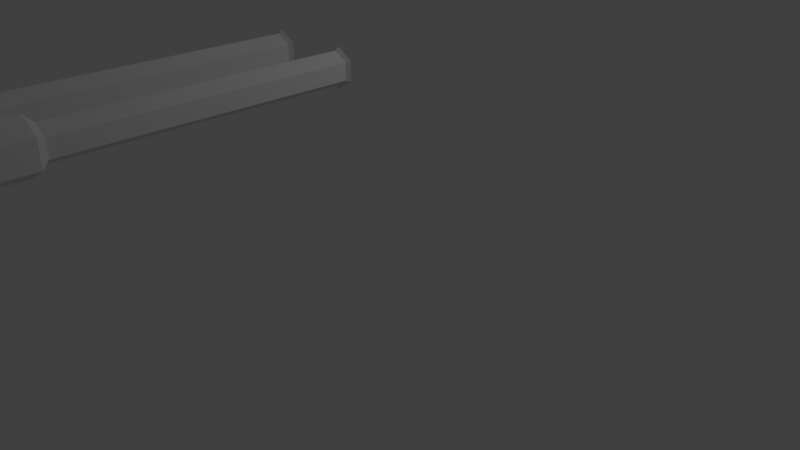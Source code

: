 # Source: untitled.blend  (saved by Blender 2.78.0; exported with 4.5.12 LTS)
import bpy
from mathutils import Matrix  # noqa: F401  (used for matrix-valued properties, if any)

bpy.ops.wm.read_factory_settings(use_empty=True)
scene = bpy.context.scene
scene.name = 'Scene'

# ---- collections
col_collection_1 = bpy.data.collections.new('Collection 1'); scene.collection.children.link(col_collection_1)

# ---- world
world_world = bpy.data.worlds.new('World'); scene.world = world_world
world_world.color = (0.05088, 0.05088, 0.05088)
world_world.use_sun_shadow = False
world_world.sun_shadow_jitter_overblur = 0.0
world_world.cycles.sampling_method = 'MANUAL'

# ---- cameras
cam_camera = bpy.data.cameras.new('Camera')
cam_camera.clip_end = 100.0
cam_camera.lens = 35.0
cam_camera.sensor_width = 32.0
cam_camera.sensor_height = 18.0
cam_camera.ortho_scale = 7.314
cam_camera.dof.focus_distance = 0.0
cam_camera.dof.aperture_fstop = 128.0

# ---- lights
light_lamp = bpy.data.lights.new('Lamp', 'POINT')
light_lamp.transmission_factor = 0.0
light_lamp.cutoff_distance = 30.0
light_lamp.energy = 100.0
light_lamp.shadow_buffer_clip_start = 1.001
light_lamp.shadow_soft_size = 0.1
light_lamp.shadow_maximum_resolution = 0.006
light_lamp.use_absolute_resolution = True

# ---- meshes
me_cube_001 = bpy.data.meshes.new('Cube.001')
me_cube_001.from_pydata([(-0.3409, -4.115, 0.2169), (-0.2265, -4.115, 0.1509), (-0.2265, -4.115, 0.01878), (-0.3409, -4.115, -0.04727), (-0.4553, -4.115, 0.01878), (-0.4553, -4.115, 0.1509), (-0.1693, -4.181, 0.1839), (-0.3409, -4.181, 0.283), (-0.1693, -4.181, -0.01424), (-0.3409, -4.181, -0.1133), (-0.5125, -4.181, -0.01424), (-0.5125, -4.181, 0.1839), (-0.1693, -4.485, 0.1839), (-0.3409, -4.485, 0.283), (-0.1693, -4.485, -0.01424), (-0.3409, -4.485, -0.1133), (-0.5125, -4.485, -0.01424), (-0.5125, -4.485, 0.1839), (-0.2208, -4.485, 0.1542), (-0.3409, -4.485, 0.2235), (-0.2208, -4.485, 0.01548), (-0.3409, -4.485, -0.05387), (-0.461, -4.485, 0.01548), (-0.461, -4.485, 0.1542), (-0.2899, -4.313, 0.1143), (-0.3409, -4.313, 0.1438), (-0.2899, -4.313, 0.05535), (-0.3409, -4.313, 0.02588), (-0.3919, -4.313, 0.05535), (-0.3919, -4.313, 0.1143), (-0.3409, -1.906, 0.2169), (-0.2265, -1.906, 0.1509), (-0.2265, -1.906, 0.01878), (-0.3409, -1.906, -0.04727), (-0.4553, -1.906, 0.01878), (-0.4553, -1.906, 0.1509), (-0.2036, -1.876, 0.1641), (-0.2036, -1.876, 0.005569), (-0.3409, -1.876, -0.07369), (-0.4782, -1.876, 0.005569), (-0.4782, -1.876, 0.1641), (-0.3409, -1.876, 0.2433)], [], [(30, 0, 1, 31), (31, 1, 2, 32), (32, 2, 3, 33), (33, 3, 4, 34), (2, 1, 6, 8), (34, 4, 5, 35), (35, 5, 0, 30), (6, 7, 13, 12), (5, 4, 10, 11), (1, 0, 7, 6), (3, 2, 8, 9), (0, 5, 11, 7), (4, 3, 9, 10), (17, 16, 22, 23), (7, 11, 17, 13), (10, 9, 15, 16), (8, 6, 12, 14), (11, 10, 16, 17), (9, 8, 14, 15), (19, 23, 29, 25), (15, 14, 20, 21), (12, 13, 19, 18), (13, 17, 23, 19), (16, 15, 21, 22), (14, 12, 18, 20), (24, 25, 29, 28, 27, 26), (22, 21, 27, 28), (20, 18, 24, 26), (23, 22, 28, 29), (21, 20, 26, 27), (18, 19, 25, 24), (32, 33, 38, 37), (30, 31, 36, 41), (35, 30, 41, 40), (33, 34, 39, 38), (31, 32, 37, 36), (34, 35, 40, 39)])
me_cube_001.use_remesh_preserve_volume = False
me_cube_001.use_remesh_preserve_attributes = False
me_cube_001.use_mirror_vertex_groups = False
me_cube_001.update()

# ---- objects
ob_lamp = bpy.data.objects.new('Lamp', light_lamp)
ob_camera = bpy.data.objects.new('Camera', cam_camera)
ob_dzialko = bpy.data.objects.new('dzialko', me_cube_001)

# ---- transforms, parenting, visibility, modifiers, constraints
ob_lamp.location = (4.076, 1.005, 5.904)
ob_lamp.rotation_euler = (0.6503, 0.05522, 1.866)
ob_lamp.lock_rotations_4d = False
ob_lamp.empty_display_type = 'ARROWS'
ob_lamp.color = (0.0, 0.0, 0.0, 0.0)
ob_lamp.lineart.crease_threshold = 0.0
ob_camera.location = (7.481, -6.508, 5.344)
ob_camera.rotation_euler = (1.109, 0.0, 0.8149)
ob_camera.lock_rotations_4d = False
ob_camera.empty_display_type = 'ARROWS'
ob_camera.color = (0.0, 0.0, 0.0, 0.0)
ob_camera.display_type = 'WIRE'
ob_camera.lineart.crease_threshold = 0.0
ob_dzialko.location = (-0.0001753, 1.899, 2.597)
ob_dzialko.scale = (1.441, 1.441, 1.441)
ob_dzialko.lineart.crease_threshold = 0.0
_m = ob_dzialko.modifiers.new('Mirror', 'MIRROR')
_m.merge_threshold = 0.01

# ---- collection membership
col_collection_1.objects.link(ob_lamp)
col_collection_1.objects.link(ob_camera)
col_collection_1.objects.link(ob_dzialko)

# ---- scene / render settings (as saved in the file)
scene.camera = ob_camera
scene.frame_start = 1; scene.frame_end = 250; scene.frame_set(1)
scene.render.engine = 'BLENDER_EEVEE_NEXT'
scene.render.resolution_percentage = 50
scene.render.dither_intensity = 0.0
scene.cycles.use_denoising = False
scene.cycles.samples = 128
scene.cycles.sampling_pattern = 'TABULATED_SOBOL'
scene.cycles.light_sampling_threshold = 0.0
scene.cycles.use_adaptive_sampling = False
scene.cycles.use_light_tree = False
scene.cycles.blur_glossy = 0.0
scene.cycles.sample_clamp_indirect = 0.0
scene.view_settings.view_transform = 'Standard'
bpy.context.view_layer.update()
